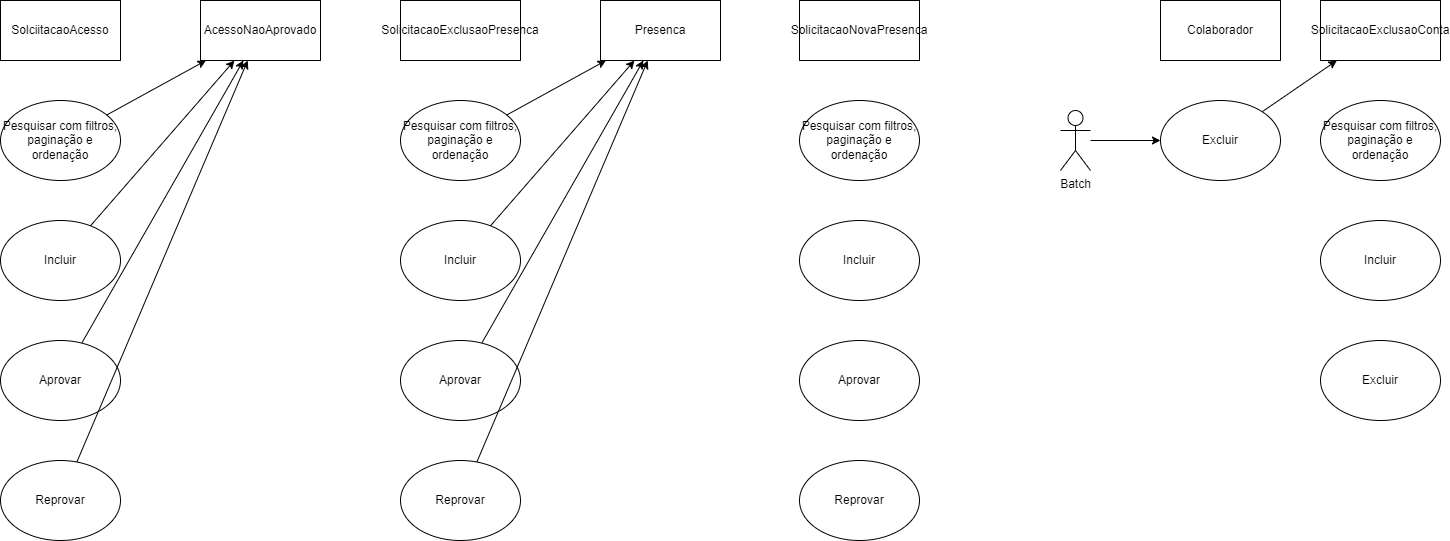

The diagram above was exported from draw.io. Its source (the exported page's mxGraphModel, read from the mxfile embedded in the PNG):
<mxGraphModel dx="814" dy="616" grid="1" gridSize="10" guides="1" tooltips="1" connect="1" arrows="1" fold="1" page="1" pageScale="1" pageWidth="827" pageHeight="1169" math="0" shadow="0">
  <root>
    <mxCell id="0" />
    <mxCell id="1" parent="0" />
    <mxCell id="2" value="SolciitacaoAcesso" style="rounded=0;whiteSpace=wrap;html=1;" vertex="1" parent="1">
      <mxGeometry x="120" y="180" width="120" height="60" as="geometry" />
    </mxCell>
    <mxCell id="3" style="edgeStyle=none;html=1;" edge="1" parent="1" source="4" target="5">
      <mxGeometry relative="1" as="geometry" />
    </mxCell>
    <mxCell id="4" value="Pesquisar com filtros, paginação e ordenação" style="ellipse;whiteSpace=wrap;html=1;" vertex="1" parent="1">
      <mxGeometry x="120" y="280" width="120" height="80" as="geometry" />
    </mxCell>
    <mxCell id="5" value="AcessoNaoAprovado" style="rounded=0;whiteSpace=wrap;html=1;" vertex="1" parent="1">
      <mxGeometry x="320" y="180" width="120" height="60" as="geometry" />
    </mxCell>
    <mxCell id="9" style="edgeStyle=none;html=1;" edge="1" parent="1" source="8" target="5">
      <mxGeometry relative="1" as="geometry" />
    </mxCell>
    <mxCell id="8" value="Incluir" style="ellipse;whiteSpace=wrap;html=1;" vertex="1" parent="1">
      <mxGeometry x="120" y="400" width="120" height="80" as="geometry" />
    </mxCell>
    <mxCell id="13" style="edgeStyle=none;html=1;" edge="1" parent="1" source="10" target="5">
      <mxGeometry relative="1" as="geometry" />
    </mxCell>
    <mxCell id="10" value="Aprovar" style="ellipse;whiteSpace=wrap;html=1;" vertex="1" parent="1">
      <mxGeometry x="120" y="520" width="120" height="80" as="geometry" />
    </mxCell>
    <mxCell id="12" style="edgeStyle=none;html=1;" edge="1" parent="1" source="11" target="5">
      <mxGeometry relative="1" as="geometry" />
    </mxCell>
    <mxCell id="11" value="Reprovar" style="ellipse;whiteSpace=wrap;html=1;" vertex="1" parent="1">
      <mxGeometry x="120" y="640" width="120" height="80" as="geometry" />
    </mxCell>
    <mxCell id="18" value="SolicitacaoExclusaoPresenca" style="rounded=0;whiteSpace=wrap;html=1;" vertex="1" parent="1">
      <mxGeometry x="520" y="180" width="120" height="60" as="geometry" />
    </mxCell>
    <mxCell id="35" style="edgeStyle=none;html=1;" edge="1" parent="1" source="19" target="34">
      <mxGeometry relative="1" as="geometry" />
    </mxCell>
    <mxCell id="19" value="Pesquisar com filtros, paginação e ordenação" style="ellipse;whiteSpace=wrap;html=1;" vertex="1" parent="1">
      <mxGeometry x="520" y="280" width="120" height="80" as="geometry" />
    </mxCell>
    <mxCell id="36" style="edgeStyle=none;html=1;" edge="1" parent="1" source="20" target="34">
      <mxGeometry relative="1" as="geometry" />
    </mxCell>
    <mxCell id="20" value="Incluir" style="ellipse;whiteSpace=wrap;html=1;" vertex="1" parent="1">
      <mxGeometry x="520" y="400" width="120" height="80" as="geometry" />
    </mxCell>
    <mxCell id="37" style="edgeStyle=none;html=1;" edge="1" parent="1" source="21" target="34">
      <mxGeometry relative="1" as="geometry" />
    </mxCell>
    <mxCell id="21" value="Aprovar" style="ellipse;whiteSpace=wrap;html=1;" vertex="1" parent="1">
      <mxGeometry x="520" y="520" width="120" height="80" as="geometry" />
    </mxCell>
    <mxCell id="38" style="edgeStyle=none;html=1;" edge="1" parent="1" source="22" target="34">
      <mxGeometry relative="1" as="geometry" />
    </mxCell>
    <mxCell id="22" value="Reprovar" style="ellipse;whiteSpace=wrap;html=1;" vertex="1" parent="1">
      <mxGeometry x="520" y="640" width="120" height="80" as="geometry" />
    </mxCell>
    <mxCell id="23" value="SolicitacaoNovaPresenca" style="rounded=0;whiteSpace=wrap;html=1;" vertex="1" parent="1">
      <mxGeometry x="919" y="180" width="120" height="60" as="geometry" />
    </mxCell>
    <mxCell id="24" value="Pesquisar com filtros, paginação e ordenação" style="ellipse;whiteSpace=wrap;html=1;" vertex="1" parent="1">
      <mxGeometry x="919" y="280" width="120" height="80" as="geometry" />
    </mxCell>
    <mxCell id="25" value="Incluir" style="ellipse;whiteSpace=wrap;html=1;" vertex="1" parent="1">
      <mxGeometry x="919" y="400" width="120" height="80" as="geometry" />
    </mxCell>
    <mxCell id="26" value="Aprovar" style="ellipse;whiteSpace=wrap;html=1;" vertex="1" parent="1">
      <mxGeometry x="919" y="520" width="120" height="80" as="geometry" />
    </mxCell>
    <mxCell id="27" value="Reprovar" style="ellipse;whiteSpace=wrap;html=1;" vertex="1" parent="1">
      <mxGeometry x="919" y="640" width="120" height="80" as="geometry" />
    </mxCell>
    <mxCell id="34" value="Presenca" style="rounded=0;whiteSpace=wrap;html=1;" vertex="1" parent="1">
      <mxGeometry x="720" y="180" width="120" height="60" as="geometry" />
    </mxCell>
    <mxCell id="45" style="edgeStyle=none;html=1;" edge="1" parent="1" source="42" target="44">
      <mxGeometry relative="1" as="geometry" />
    </mxCell>
    <mxCell id="42" value="Batch" style="shape=umlActor;verticalLabelPosition=bottom;verticalAlign=top;html=1;outlineConnect=0;" vertex="1" parent="1">
      <mxGeometry x="1180" y="290" width="30" height="60" as="geometry" />
    </mxCell>
    <mxCell id="48" style="edgeStyle=none;html=1;" edge="1" parent="1" source="44" target="47">
      <mxGeometry relative="1" as="geometry" />
    </mxCell>
    <mxCell id="44" value="Excluir" style="ellipse;whiteSpace=wrap;html=1;" vertex="1" parent="1">
      <mxGeometry x="1280" y="280" width="120" height="80" as="geometry" />
    </mxCell>
    <mxCell id="46" value="Colaborador" style="rounded=0;whiteSpace=wrap;html=1;" vertex="1" parent="1">
      <mxGeometry x="1280" y="180" width="120" height="60" as="geometry" />
    </mxCell>
    <mxCell id="47" value="SolicitacaoExclusaoConta" style="rounded=0;whiteSpace=wrap;html=1;" vertex="1" parent="1">
      <mxGeometry x="1440" y="180" width="120" height="60" as="geometry" />
    </mxCell>
    <mxCell id="49" value="Incluir" style="ellipse;whiteSpace=wrap;html=1;" vertex="1" parent="1">
      <mxGeometry x="1440" y="400" width="120" height="80" as="geometry" />
    </mxCell>
    <mxCell id="50" value="Pesquisar com filtros, paginação e ordenação" style="ellipse;whiteSpace=wrap;html=1;" vertex="1" parent="1">
      <mxGeometry x="1440" y="280" width="120" height="80" as="geometry" />
    </mxCell>
    <mxCell id="51" value="Excluir" style="ellipse;whiteSpace=wrap;html=1;" vertex="1" parent="1">
      <mxGeometry x="1440" y="520" width="120" height="80" as="geometry" />
    </mxCell>
  </root>
</mxGraphModel>